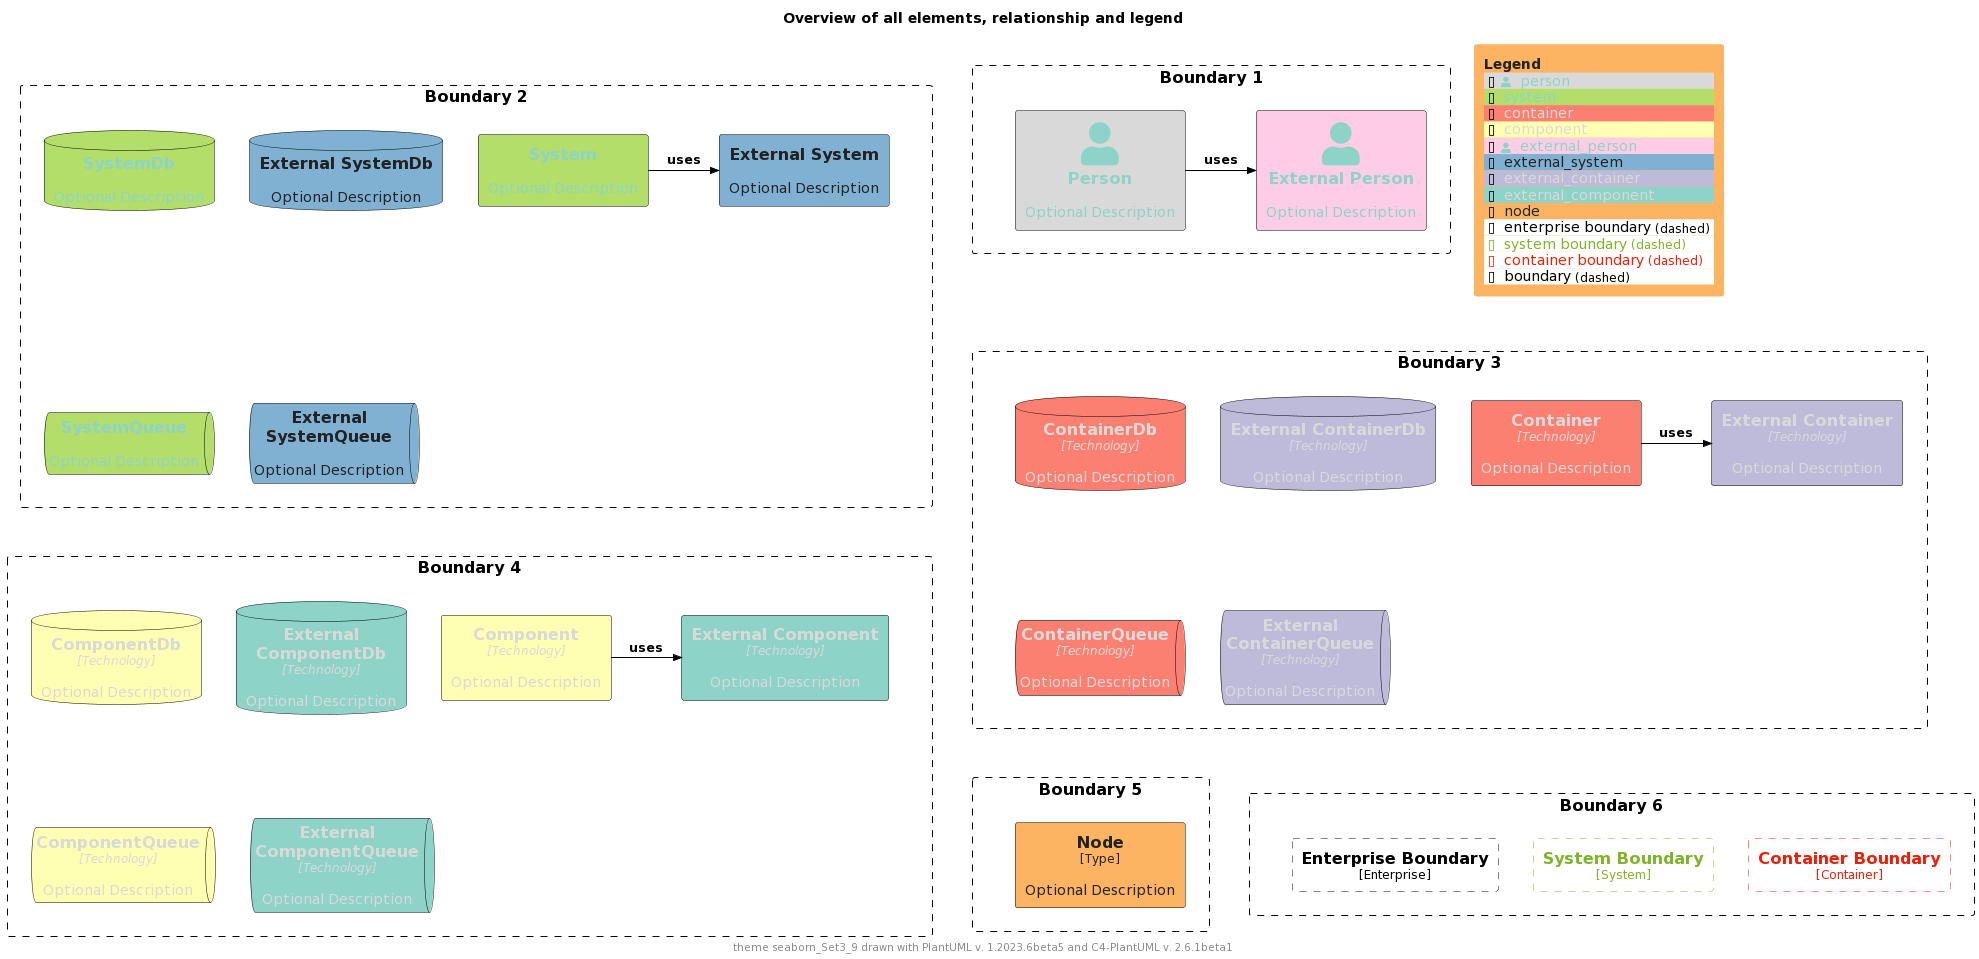

The diagram above was rendered by PlantUML. Its source (embedded in the PNG):
@startuml
'Theme: "puml-theme-seaborn_Set3_9.puml"
'Theme colors
' Metadata
' Created: 2023-05-02 23:42:45.567817+00:00
!$COLOR_TEXT_FALLBACK_COLOR ?= "#000000"
!$COLOR_BORDER_COLOR="#000000"

' HEADER
!$DEFAULT_NORMAL_FONT_SIZE ?= 12
!$DEFAULT_SMALL_FONT_SIZE ?= 8

' stereotype and technology font size
!$STEREOTYPE_FONT_SIZE ?= $DEFAULT_NORMAL_FONT_SIZE
!$TECHN_FONT_SIZE ?= $DEFAULT_NORMAL_FONT_SIZE
!$ARROW_FONT_SIZE ?= $DEFAULT_NORMAL_FONT_SIZE

' (default) boundary related colors and style
!$BOUNDARY_COLOR ?= $COLOR_BORDER_COLOR
!$BOUNDARY_BG_COLOR ?= "solid"
!$BOUNDARY_BORDER_STYLE ?= "dashed"

' THEME COLORS
!$THEME = "seaborn_Set3_9"

!function $textcolor($bgColor)
!if $bgColor == $COLOR_INDEX_0 || $bgColor == $COLOR_INDEX_1 || $bgColor == $COLOR_INDEX_2 || $bgColor == $COLOR_INDEX_3
!return $COLOR_INDEX_8
!elseif $bgColor == $COLOR_INDEX_6 || $bgColor == $COLOR_INDEX_7 || $bgColor == $COLOR_INDEX_8
!return $COLOR_INDEX_0
!elseif %is_light($bgColor)
!return "#222222"
!elseif %is_dark($bgColor)
!return "#dddddd"
!else
!return $COLOR_TEXT_FALLBACK_COLOR
!endif
!endfunction

!$COLOR_INDEX_0="#8dd3c7"
!$COLOR_INDEX_1="#ffffb3"
!$COLOR_INDEX_2="#bebada"
!$COLOR_INDEX_3="#fb8072"
!$COLOR_INDEX_4="#80b1d3"
!$COLOR_INDEX_5="#fdb462"
!$COLOR_INDEX_6="#b3de69"
!$COLOR_INDEX_7="#fccde5"
!$COLOR_INDEX_8="#d9d9d9"

!$COLOR_TEXT_LIGHT=$COLOR_INDEX_0
!$COLOR_TEXT_DARK=$COLOR_INDEX_8
!$COLOR_TEXT_NEUTRAL=$textcolor($COLOR_INDEX_4)
!$COLOR_REL_COLOR=$textcolor($COLOR_INDEX_8)

' person related colors
!$PERSON_BG_COLOR ?= $COLOR_INDEX_8
!$PERSON_FONT_COLOR ?= $textcolor($PERSON_BG_COLOR)
!$PERSON_BORDER_COLOR ?= $COLOR_BORDER_COLOR

' external person related colors
!$EXTERNAL_PERSON_BG_COLOR ?= $COLOR_INDEX_7
!$EXTERNAL_PERSON_FONT_COLOR ?= $textcolor($EXTERNAL_PERSON_BG_COLOR)
!$EXTERNAL_PERSON_BORDER_COLOR ?= $COLOR_BORDER_COLOR

' system related colors
!$SYSTEM_BG_COLOR ?= $COLOR_INDEX_6
!$SYSTEM_FONT_COLOR ?= $textcolor($SYSTEM_BG_COLOR)
!$SYSTEM_BORDER_COLOR ?= $COLOR_BORDER_COLOR

' external system related colors
!$EXTERNAL_SYSTEM_BG_COLOR ?= $COLOR_INDEX_4
!$EXTERNAL_SYSTEM_FONT_COLOR ?= $textcolor($EXTERNAL_SYSTEM_BG_COLOR)
!$EXTERNAL_SYSTEM_BORDER_COLOR ?= $COLOR_BORDER_COLOR

' container related colors
!$CONTAINER_BG_COLOR ?= $COLOR_INDEX_3
!$CONTAINER_FONT_COLOR ?= $textcolor($CONTAINER_BG_COLOR)
!$CONTAINER_BORDER_COLOR ?= $COLOR_BORDER_COLOR

' external container related colors
!$EXTERNAL_CONTAINER_BG_COLOR ?= $COLOR_INDEX_2
!$EXTERNAL_CONTAINER_FONT_COLOR ?= $textcolor($EXTERNAL_CONTAINER_BG_COLOR)
!$EXTERNAL_CONTAINER_BORDER_COLOR ?= $COLOR_BORDER_COLOR

' component related colors
!$COMPONENT_BG_COLOR ?= $COLOR_INDEX_1
!$COMPONENT_FONT_COLOR ?= $textcolor($COMPONENT_BG_COLOR)
!$COMPONENT_BORDER_COLOR ?= $COLOR_BORDER_COLOR

' external component related colors
!$EXTERNAL_COMPONENT_BG_COLOR ?= $COLOR_INDEX_0
!$EXTERNAL_COMPONENT_FONT_COLOR ?= $textcolor($EXTERNAL_COMPONENT_BG_COLOR)
!$EXTERNAL_COMPONENT_BORDER_COLOR ?= $COLOR_BORDER_COLOR

' node related colors
!$NODE_BG_COLOR ?= $COLOR_INDEX_5
!$NODE_FONT_COLOR ?= $textcolor($NODE_BG_COLOR)
!$NODE_BORDER_COLOR ?= $COLOR_BORDER_COLOR

' legend colors and sizes
!$LEGEND_TITLE_COLOR ?= $textcolor($COLOR_INDEX_5)
!$LEGEND_FONT_COLOR ?= $textcolor($COLOR_INDEX_5)
!$LEGEND_BG_COLOR ?= $COLOR_INDEX_5
!$LEGEND_BORDER_COLOR ?= $COLOR_INDEX_5
!$LEGEND_DARK_COLOR ?= $COLOR_TEXT_DARK
!$LEGEND_LIGHT_COLOR ?= $COLOR_TEXT_LIGHT

' sketch related colors, font and texts
!$SKETCH_FONT_COLOR ?= $COLOR_INDEX_8
!$SKETCH_WARNING_COLOR ?= $COLOR_INDEX_0

' FOOTER
' default text color of all elements
!$ELEMENT_FONT_COLOR ?= $COLOR_TEXT_FALLBACK_COLOR

' arrow related colors and text size
!$ARROW_COLOR ?= $COLOR_TEXT_FALLBACK_COLOR
!$ARROW_FONT_COLOR ?= $COLOR_TEXT_FALLBACK_COLOR

' system boundary related colors and style
!$SYSTEM_BOUNDARY_COLOR ?= %darken($SYSTEM_BG_COLOR, 33)
!$SYSTEM_BOUNDARY_BG_COLOR ?= $BOUNDARY_BG_COLOR
!$SYSTEM_BOUNDARY_BORDER_STYLE ?= $BOUNDARY_BORDER_STYLE

' enterprise boundary related colors and style
!$ENTERPRISE_BOUNDARY_COLOR ?= $BOUNDARY_COLOR
!$ENTERPRISE_BOUNDARY_BG_COLOR ?= $BOUNDARY_BG_COLOR
!$ENTERPRISE_BOUNDARY_BORDER_STYLE ?= $BOUNDARY_BORDER_STYLE

' container boundary related colors and style
!$CONTAINER_BOUNDARY_COLOR ?= %darken($CONTAINER_BG_COLOR, 33)
!$CONTAINER_BOUNDARY_BG_COLOR ?= $BOUNDARY_BG_COLOR
!$CONTAINER_BOUNDARY_BORDER_STYLE ?= $BOUNDARY_BORDER_STYLE

' Sketch related settings
!$LEGEND_DETAILS_SMALL_SIZE ?= $DEFAULT_SMALL_FONT_SIZE
!$LEGEND_DETAILS_NORMAL_SIZE ?= $DEFAULT_NORMAL_FONT_SIZE

' legend related texts
!$LEGEND_SHADOW_TEXT ?= "shadow"
!$LEGEND_NO_SHADOW_TEXT ?= "no shadow"
!$LEGEND_NO_FONT_BG_TEXT ?= "last text and back color"
!$LEGEND_NO_FONT_TEXT ?= "last text color"
!$LEGEND_NO_BG_TEXT ?= "last back color"
!$LEGEND_NO_LINE_TEXT ?= "last line color"
!$LEGEND_ROUNDED_BOX ?= "rounded box"
!$LEGEND_EIGHT_SIDED ?= "eight sided"
!$LEGEND_DOTTED_LINE ?= "dotted"
!$LEGEND_DASHED_LINE ?= "dashed"
!$LEGEND_BOLD_LINE ?= "bold"
!$LEGEND_BOUNDARY ?= "boundary"
!$LEGEND_DASHED_BOUNDARY ?= "dashed"
' transparent is ignored, produces smaller legends
' !$LEGEND_DASHED_TRANSPARENT_BOUNDARY ?= "dashed, transparent"
!$LEGEND_DASHED_TRANSPARENT_BOUNDARY ?= "dashed"

' Sketch
!$SKETCH_BG_COLOR ?= "transparent"
!$SKETCH_FONT_NAME ?= "Gochi Hand"
!$SKETCH_FOOTER_WARNING ?= "Warning:"
!$SKETCH_FOOTER_TEXT ?= "Created for discussion, needs to be validated"

' size of rectangle shape corner markers
!$ROUNDED_BOX_SIZE ?= 25
!$EIGHT_SIDED_SIZE ?= 18


' Elements


' displays all elements, relationship and legend (can be included in the theme test)
!if %variable_exists("RELATIVE_INCLUDE")
  !include %get_variable_value("RELATIVE_INCLUDE")/C4_Component.puml
  !include %get_variable_value("RELATIVE_INCLUDE")/C4_Deployment.puml
!else
  !include https://raw.githubusercontent.com/plantuml-stdlib/C4-PlantUML/master/C4_Component.puml
  !include https://raw.githubusercontent.com/plantuml-stdlib/C4-PlantUML/master/C4_Deployment.puml
!endif

SetDefaultLegendEntries("person\nsystem\ncontainer\ncomponent\nexternal_person\nexternal_system\nexternal_container\nexternal_component\nnode\nenterprise_boundary\nsystem_boundary\ncontainer_boundary\nboundary")

title Overview of all elements, relationship and legend

footer theme $THEME drawn with PlantUML v. %version() and C4-PlantUML v. C4Version()

Boundary(b2, "Boundary 2") {
  System(system, "System", "Optional Description")
  System_Ext(externalSystem, "External System", "Optional Description")
  Rel_R(system, externalSystem, "uses")

  SystemDb(systemDb, "SystemDb", "Optional Description")
  SystemDb_Ext(externalSystemDb, "External SystemDb", "Optional Description")
  SystemQueue(systemQueue, "SystemQueue", "Optional Description")
  SystemQueue_Ext(externalSystemQueue, "External SystemQueue", "Optional Description")    
}

Boundary(b1, "Boundary 1") {
  Person(person, "Person", "Optional Description")
  Person_Ext(externalPerson, "External Person", "Optional Description")
  Rel_R(person, externalPerson, "uses")
}

Boundary(b3, "Boundary 3") {
  Container(container, "Container", "Technology", "Optional Description")
  Container_Ext(externalContainer, "External Container", "Technology", "Optional Description")
  Rel_R(container, externalContainer, "uses")

  ContainerDb(containerDb, "ContainerDb", "Technology", "Optional Description")
  ContainerDb_Ext(externalContainerDb, "External ContainerDb", "Technology", "Optional Description")
  ContainerQueue(containerQueue, "ContainerQueue", "Technology", "Optional Description")
  ContainerQueue_Ext(externalContainerQueue, "External ContainerQueue", "Technology", "Optional Description")
}

Boundary(b4, "Boundary 4") {
  Component(component, "Component", "Technology", "Optional Description")
  Component_Ext(externalComponent, "External Component", "Technology", "Optional Description")
  Rel_R(component, externalComponent, "uses")

  ComponentDb(componentDb, "ComponentDb", "Technology", "Optional Description")
  ComponentDb_Ext(externalComponentDb, "External ComponentDb", "Technology", "Optional Description")
  ComponentQueue(componentQueue, "ComponentQueue", "Technology", "Optional Description")
  ComponentQueue_Ext(externalComponentQueue, "External ComponentQueue", "Technology", "Optional Description")
}

Boundary(b5, "Boundary 5") {
  Node(node, "Node", "Type", "Optional Description")
}

Boundary(b6, "Boundary 6") {
  Enterprise_Boundary(eb, "Enterprise Boundary") {
  }

  System_Boundary(sb, "System Boundary") {
  }

  Container_Boundary(cb, "Container Boundary") {
  }

  Lay_R(eb,sb)
  Lay_R(sb,cb)
}

Lay_D(b2,b3)
Lay_R(b2,b1)
Lay_D(b3,b4)
Lay_D(b4,b5)
Lay_R(b5,b6)

SHOW_FLOATING_LEGEND()
@enduml